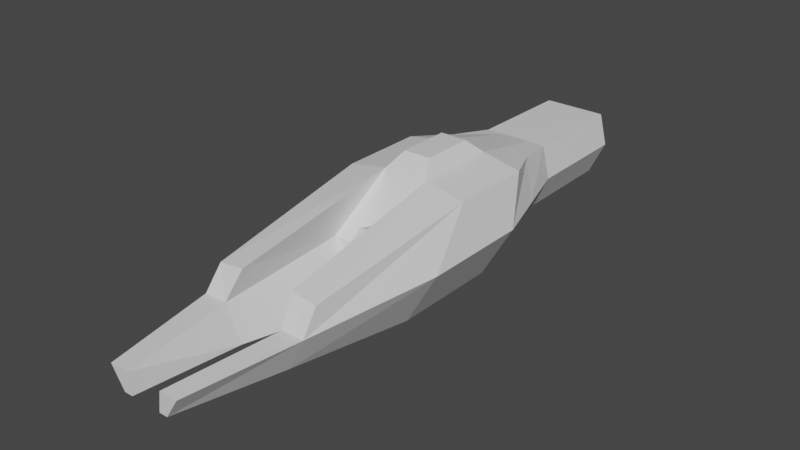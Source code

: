# Source: N1_carrier.blend  (saved by Blender 2.91.10; exported with 4.5.12 LTS)
import bpy
from mathutils import Matrix  # noqa: F401  (used for matrix-valued properties, if any)

bpy.ops.wm.read_factory_settings(use_empty=True)
scene = bpy.context.scene
scene.name = 'Scene'

# ---- collections
col_collection = bpy.data.collections.new('Collection'); scene.collection.children.link(col_collection)

# ---- materials (node trees are filled in below, after node groups)
mat_material = bpy.data.materials.new('Material')
mat_material.alpha_threshold = 0.0
mat_material.use_transparent_shadow = False
mat_material.line_color = (0.0, 0.0, 0.0, 1.0)

# ---- material node trees
mat_material.use_nodes = True; mat_material.node_tree.nodes.clear()
_N = mat_material.node_tree.nodes; _L = mat_material.node_tree.links
n0 = _N.new('ShaderNodeOutputMaterial'); n0.name = 'Material Output'; n0.location = (300, 300)
n1 = _N.new('ShaderNodeBsdfPrincipled'); n1.name = 'Principled BSDF'; n1.location = (10, 300)
n1.distribution = 'GGX'
n1.subsurface_method = 'BURLEY'
n1.inputs[2].default_value = 0.4
n1.inputs[3].default_value = 1.45
n1.inputs[27].default_value = (0.0, 0.0, 0.0, 1.0)
n1.inputs[28].default_value = 1.0
_L.new(n1.outputs[0], n0.inputs[0])
n0.is_active_output = True

# ---- world
world_world = bpy.data.worlds.new('World'); scene.world = world_world
world_world.use_nodes = True; world_world.node_tree.nodes.clear()
_N = world_world.node_tree.nodes; _L = world_world.node_tree.links
n0 = _N.new('ShaderNodeOutputWorld'); n0.name = 'World Output'; n0.location = (300, 300)
n1 = _N.new('ShaderNodeBackground'); n1.name = 'Background'; n1.location = (10, 300)
n1.inputs[0].default_value = (0.05088, 0.05088, 0.05088, 1.0)
_L.new(n1.outputs[0], n0.inputs[0])
n0.is_active_output = True
world_world.color = (0.05088, 0.05088, 0.05088)
world_world.use_sun_shadow = False
world_world.sun_shadow_jitter_overblur = 0.0

# ---- meshes
me_cube = bpy.data.meshes.new('Cube')
me_cube.from_pydata([(-0.4078, 1.0, 0.5327), (-0.5736, 0.5259, -0.3793), (-0.1846, -2.029, 0.3114), (-0.2573, -2.029, -0.2336), (-0.323, -2.029, 0.02406), (-0.6988, 1.0, 0.02649), (-0.3352, 3.223, 0.0926), (-0.2179, 3.223, 0.2765), (-0.1237, 0.3864, -0.5775), (-0.07537, -2.029, 0.3114), (-0.1286, -2.029, -0.2634), (-0.04832, 1.0, 0.5327), (-0.3403, 1.0, 0.02649), (-0.1681, 3.223, 0.0926), (-0.1415, 3.223, 0.2765), (-0.5736, -0.237, -0.3793), (-0.4078, 0.0, 0.5327), (-0.6988, 0.0, 0.02649), (-0.1237, -0.09755, -0.5775), (-0.1447, 0.0, 0.5327), (-0.2096, 0.5259, -0.4492), (-0.2096, -0.237, -0.4492), (-0.4996, 2.236, 0.06325), (-0.4865, 2.084, -0.1415), (-0.249, 2.084, -0.1701), (-0.2909, 2.236, 0.06325), (-0.3486, 2.236, 0.3636), (-0.1419, 2.236, 0.3636), (0.0, -1.96, 0.02745), (0.0, -2.029, -0.2634), (0.0, 0.5259, -0.4492), (0.0, 1.0, 0.5327), (0.0, -2.029, 0.3412), (0.0, 0.0, 0.5327), (0.0, -0.237, -0.4492), (0.0, 0.3864, -0.5775), (0.0, -0.09755, -0.5775), (-0.2988, -1.028, -0.267), (-0.0775, -1.02, 0.3471), (-0.2184, -1.02, 0.3471), (-0.3743, -1.02, 0.02649), (-0.1311, -1.028, -0.2691), (0.0, -1.02, 0.3471), (0.0, -1.028, -0.2691), (-0.364, -2.029, 0.02649), (-0.2124, -2.029, 0.3412), (-0.2901, -2.029, -0.2634), (-0.07537, -2.029, 0.3412), (0.0, -2.029, 0.3114), (-0.1286, -2.029, -0.2336), (0.0, -2.029, -0.2336), (-0.1713, -1.96, 0.02745), (-0.1284, -1.96, -0.2016), (-0.08158, -1.96, 0.2783), (-0.2996, -1.96, 0.02531), (0.0, -1.96, 0.2783), (0.0, -1.96, -0.2016), (-0.1777, -1.96, 0.2783), (-0.2418, -1.96, -0.2016), (-0.1533, -0.5101, 0.4399), (-0.5365, -0.5101, 0.02649), (-0.1703, -0.6323, -0.3592), (0.0, -0.5101, 0.4399), (0.0, -0.6323, -0.3592), (-0.389, -0.6323, -0.3231), (0.0, -0.5101, 0.4399), (-0.03657, 1.0, 0.3608), (0.0, 1.0, 0.3608), (-0.1707, 1.0, 0.2267), (-0.1221, 0.8346, 0.04369), (-0.1707, 1.0, 0.02649), (-0.1221, 0.8346, 0.1801), (-0.1221, 0.8346, 0.04329), (-0.1097, 0.8346, -0.02144), (0.0, 0.8346, -0.05381), (-0.1225, 0.8346, 0.04329), (-0.0307, 0.8346, 0.2715), (0.0, 0.8346, 0.2715), (-0.01831, 0.8346, -0.05381), (-0.1713, 0.9994, 0.02591), (-0.1707, 0.9994, 0.02591), (-0.1525, 0.9047, -0.0691), (-0.01839, 0.8574, -0.1166), (0.0, 0.8574, -0.1166)], [], [(17, 16, 0, 5), (20, 1, 23, 24), (25, 22, 6, 13), (9, 2, 57, 53), (15, 17, 5, 1), (4, 3, 58, 54), (6, 7, 14, 13), (38, 39, 45, 47), (31, 67, 66, 68, 70, 12, 11), (43, 29, 10, 41), (37, 41, 10, 46), (26, 27, 14, 7), (22, 26, 7, 6), (27, 25, 13, 14), (1, 20, 21, 15), (35, 36, 18, 8), (11, 0, 16, 19), (64, 60, 17, 15), (60, 59, 16, 17), (35, 8, 20, 30), (8, 18, 21, 20), (23, 22, 25, 24), (12, 20, 24, 25), (1, 5, 22, 23), (11, 12, 25, 27), (5, 0, 26, 22), (0, 11, 27, 26), (18, 36, 34, 21), (11, 19, 33, 31), (38, 47, 32, 42), (3, 49, 52, 58), (49, 50, 56, 52), (65, 38, 42, 62), (44, 45, 39, 40), (46, 44, 40, 37), (64, 61, 41, 37), (63, 43, 41, 61), (65, 59, 39, 38), (4, 2, 45, 44), (3, 4, 44, 46), (9, 48, 32, 47), (49, 3, 46, 10), (2, 9, 47, 45), (50, 49, 10, 29), (52, 51, 54, 58), (51, 53, 57, 54), (53, 51, 28, 55), (51, 52, 56, 28), (48, 9, 53, 55), (2, 4, 54, 57), (19, 16, 59, 65), (34, 63, 61, 21), (15, 21, 61, 64), (19, 65, 62, 33), (40, 39, 59, 60), (37, 40, 60, 64), (70, 80, 79, 81, 82, 83, 30, 20, 12), (75, 72, 69, 71, 76, 77, 74, 78, 73), (66, 67, 77, 76), (70, 68, 71, 69), (81, 79, 75, 73), (82, 81, 73, 78), (83, 82, 78, 74), (68, 66, 76, 71), (79, 80, 72, 75), (80, 70, 69, 72)])
_uv = me_cube.uv_layers.new(name='UVMap')
_uv.uv.foreach_set('vector', [0.5047, 0.125, 0.625, 0.125, 0.625, 0.25, 0.5047, 0.25, 0.2022, 0.5, 0.125, 0.5, 0.125, 0.5, 0.2022, 0.5, 0.5047, 0.3225, 0.5047, 0.25, 0.5047, 0.25, 0.5047, 0.3225, 0.6136, 0.9366, 0.6136, 0.9825, 0.6136, 0.9825, 0.6136, 0.9366, 0.375, 0.125, 0.5047, 0.125, 0.5047, 0.25, 0.375, 0.25, 0.5036, 0.9843, 0.3883, 0.9814, 0.3883, 0.9814, 0.5036, 0.9843, 0.5047, 0.25, 0.625, 0.25, 0.625, 0.308, 0.5047, 0.3225, 0.817, 0.7462, 0.875, 0.7462, 0.875, 0.75, 0.817, 0.75, 0.625, 0.375, 0.5841, 0.375, 0.5841, 0.3581, 0.5522, 0.3295, 0.5047, 0.3487, 0.5047, 0.3225, 0.625, 0.308, 0.25, 0.7462, 0.25, 0.75, 0.2022, 0.75, 0.2022, 0.7462, 0.125, 0.7462, 0.2022, 0.7462, 0.2022, 0.75, 0.125, 0.75, 0.875, 0.5, 0.817, 0.5, 0.817, 0.5, 0.875, 0.5, 0.5047, 0.25, 0.625, 0.25, 0.625, 0.25, 0.5047, 0.25, 0.625, 0.308, 0.5047, 0.3225, 0.5047, 0.3225, 0.625, 0.308, 0.125, 0.5, 0.2022, 0.5, 0.2022, 0.625, 0.125, 0.625, 0.25, 0.5229, 0.25, 0.6021, 0.2218, 0.6021, 0.2218, 0.5229, 0.817, 0.5, 0.875, 0.5, 0.875, 0.625, 0.817, 0.625, 0.375, 0.06442, 0.5047, 0.06442, 0.5047, 0.125, 0.375, 0.125, 0.5047, 0.06442, 0.625, 0.06442, 0.625, 0.125, 0.5047, 0.125, 0.25, 0.5229, 0.2218, 0.5229, 0.2022, 0.5, 0.25, 0.5, 0.2218, 0.5229, 0.2218, 0.6021, 0.2022, 0.625, 0.2022, 0.5, 0.375, 0.25, 0.5047, 0.25, 0.5047, 0.3225, 0.375, 0.3272, 0.5047, 0.3225, 0.375, 0.3272, 0.375, 0.3272, 0.5047, 0.3225, 0.375, 0.25, 0.5047, 0.25, 0.5047, 0.25, 0.375, 0.25, 0.625, 0.308, 0.5047, 0.3225, 0.5047, 0.3225, 0.625, 0.308, 0.5047, 0.25, 0.625, 0.25, 0.625, 0.25, 0.5047, 0.25, 0.875, 0.5, 0.817, 0.5, 0.817, 0.5, 0.875, 0.5, 0.2218, 0.6021, 0.25, 0.6021, 0.25, 0.625, 0.2022, 0.625, 0.817, 0.5, 0.817, 0.625, 0.75, 0.625, 0.75, 0.5, 0.817, 0.7462, 0.817, 0.75, 0.75, 0.75, 0.75, 0.7462, 0.3883, 0.9814, 0.3883, 0.9215, 0.3883, 0.9215, 0.3883, 0.9814, 0.3883, 0.9215, 0.3883, 0.8893, 0.3883, 0.8893, 0.3883, 0.9215, 0.817, 0.6856, 0.817, 0.7462, 0.75, 0.7462, 0.75, 0.6856, 0.5047, 0.0, 0.625, 0.0, 0.625, 0.00384, 0.5047, 0.00384, 0.375, 0.0, 0.5047, 0.0, 0.5047, 0.00384, 0.375, 0.00384, 0.125, 0.6856, 0.2022, 0.6856, 0.2022, 0.7462, 0.125, 0.7462, 0.25, 0.6856, 0.25, 0.7462, 0.2022, 0.7462, 0.2022, 0.6856, 0.817, 0.6856, 0.875, 0.6856, 0.875, 0.7462, 0.817, 0.7462, 0.5036, 0.9843, 0.6136, 0.9825, 0.625, 1.0, 0.5047, 1.0, 0.3883, 0.9814, 0.5036, 0.9843, 0.5047, 1.0, 0.375, 1.0, 0.6136, 0.9366, 0.6136, 0.9059, 0.625, 0.875, 0.625, 0.942, 0.3883, 0.9215, 0.3883, 0.9814, 0.375, 1.0, 0.375, 0.9228, 0.6136, 0.9825, 0.6136, 0.9366, 0.625, 0.942, 0.625, 1.0, 0.3883, 0.8893, 0.3883, 0.9215, 0.375, 0.9228, 0.375, 0.875, 0.3883, 0.9215, 0.5047, 0.9275, 0.5036, 0.9843, 0.3883, 0.9814, 0.5047, 0.9275, 0.6136, 0.9366, 0.6136, 0.9825, 0.5036, 0.9843, 0.6136, 0.9366, 0.5047, 0.9275, 0.5047, 0.8867, 0.6136, 0.9059, 0.5047, 0.9275, 0.3883, 0.9215, 0.3883, 0.8893, 0.5047, 0.8867, 0.6136, 0.9059, 0.6136, 0.9366, 0.6136, 0.9366, 0.6136, 0.9059, 0.6136, 0.9825, 0.5036, 0.9843, 0.5036, 0.9843, 0.6136, 0.9825, 0.817, 0.625, 0.875, 0.625, 0.875, 0.6856, 0.817, 0.6856, 0.25, 0.625, 0.25, 0.6856, 0.2022, 0.6856, 0.2022, 0.625, 0.125, 0.625, 0.2022, 0.625, 0.2022, 0.6856, 0.125, 0.6856, 0.817, 0.625, 0.817, 0.6856, 0.75, 0.6856, 0.75, 0.625, 0.5047, 0.00384, 0.625, 0.00384, 0.625, 0.06442, 0.5047, 0.06442, 0.375, 0.00384, 0.5047, 0.00384, 0.5047, 0.06442, 0.375, 0.06442, 0.5047, 0.3487, 0.5045, 0.3487, 0.5045, 0.3486, 0.4786, 0.3498, 0.4657, 0.3718, 0.4657, 0.375, 0.375, 0.375, 0.375, 0.3272, 0.5047, 0.3225, 0.5045, 0.3486, 0.5045, 0.3487, 0.5047, 0.3487, 0.5522, 0.3295, 0.5841, 0.3581, 0.5841, 0.375, 0.4657, 0.375, 0.4657, 0.3718, 0.4786, 0.3498, 0.5841, 0.3581, 0.5841, 0.375, 0.5841, 0.375, 0.5841, 0.3581, 0.5047, 0.3487, 0.5522, 0.3295, 0.5522, 0.3295, 0.5047, 0.3487, 0.4786, 0.3498, 0.5045, 0.3486, 0.5045, 0.3486, 0.4786, 0.3498, 0.4657, 0.3718, 0.4786, 0.3498, 0.4786, 0.3498, 0.4657, 0.3718, 0.4657, 0.375, 0.4657, 0.3718, 0.4657, 0.3718, 0.4657, 0.375, 0.5522, 0.3295, 0.5841, 0.3581, 0.5841, 0.3581, 0.5522, 0.3295, 0.5045, 0.3486, 0.5045, 0.3487, 0.5045, 0.3487, 0.5045, 0.3486, 0.5045, 0.3487, 0.5047, 0.3487, 0.5047, 0.3487, 0.5045, 0.3487])
me_cube.materials.append(mat_material)
me_cube.use_remesh_preserve_volume = False
me_cube.use_remesh_preserve_attributes = False
me_cube.use_mirror_vertex_groups = False
me_cube.update()

# ---- objects
ob_carrier_01 = bpy.data.objects.new('Carrier_01', me_cube)

# ---- transforms, parenting, visibility, modifiers, constraints
ob_carrier_01.location = (0.0, 0.0, 0.0)
ob_carrier_01.scale = (-5.201, -5.201, -5.201)
ob_carrier_01.lock_rotations_4d = False
ob_carrier_01.empty_display_type = 'ARROWS'
ob_carrier_01.lineart.crease_threshold = 0.0
_m = ob_carrier_01.modifiers.new('Mirror', 'MIRROR')
_m.use_clip = True

# ---- collection membership
col_collection.objects.link(ob_carrier_01)

# ---- scene / render settings (as saved in the file)
scene.frame_start = 1; scene.frame_end = 250; scene.frame_set(1)
scene.render.engine = 'BLENDER_EEVEE_NEXT'
scene.cycles.use_denoising = False
scene.cycles.samples = 128
scene.cycles.sampling_pattern = 'TABULATED_SOBOL'
scene.cycles.use_adaptive_sampling = False
scene.cycles.use_light_tree = False
scene.view_settings.view_transform = 'Filmic'
bpy.context.view_layer.update()

# ---- added for rendering (the .blend has no active camera and no usable light): camera, sun
cam_auto = bpy.data.cameras.new('AutoCamera')
cam_auto.lens = 50.0
cam_auto.sensor_width = 36.0
cam_auto.clip_end = 1000.0
ob_auto_camera = bpy.data.objects.new('AutoCamera', cam_auto)
scene.collection.objects.link(ob_auto_camera)
ob_auto_camera.location = (26.6963, -35.1402, 21.4736)
ob_auto_camera.rotation_euler = (1.09748, -7.21219e-08, 0.694738)
scene.camera = ob_auto_camera
light_auto_sun = bpy.data.lights.new('AutoSun', 'SUN')
light_auto_sun.energy = 3.0
light_auto_sun.angle = 0.0523599
ob_auto_sun = bpy.data.objects.new('AutoSun', light_auto_sun)
scene.collection.objects.link(ob_auto_sun)
ob_auto_sun.rotation_euler = (0.872665, 0.174533, 0.523599)
bpy.context.view_layer.update()

